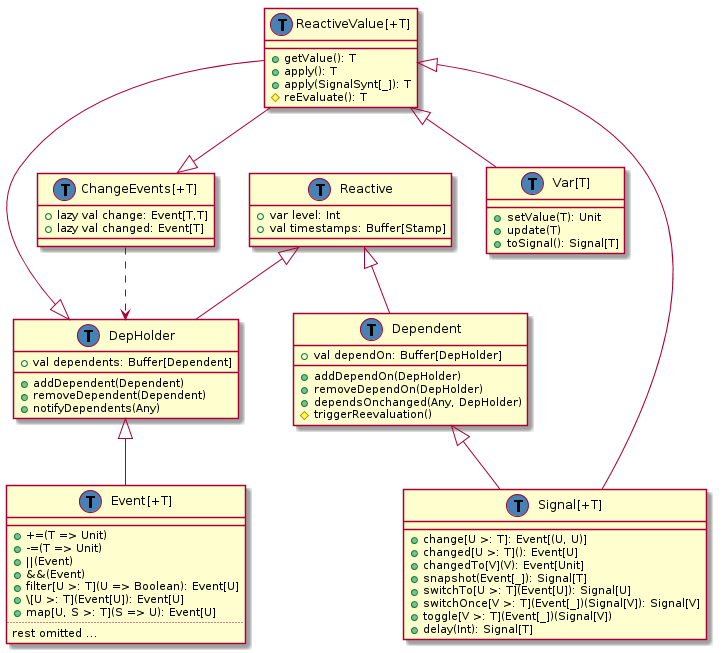

The diagram above was rendered by PlantUML. Its source (embedded in the PNG):
@startuml
class Reactive {
  +var level: Int
  +val timestamps: Buffer[Stamp]
}

class DepHolder extends Reactive {
  +val dependents: Buffer[Dependent]
  __
  +addDependent(Dependent)
  +removeDependent(Dependent)
  +notifyDependents(Any)
}

class "ChangeEvents[+T]" as ChangeEvents {
  +lazy val change: Event[T,T]
  +lazy val changed: Event[T]
  __
}
ChangeEvents ..> DepHolder

class "ReactiveValue[+T]" as ReactiveValue {
  +getValue(): T
  +apply(): T
  +apply(SignalSynt[_]): T
  #reEvaluate(): T
}
ReactiveValue --|> ChangeEvents
ReactiveValue --|> DepHolder

class Dependent extends Reactive {
  +val dependOn: Buffer[DepHolder]
  __
  +addDependOn(DepHolder)
  +removeDependOn(DepHolder)
  +dependsOnchanged(Any, DepHolder)
  #triggerReevaluation()
}

class "Var[T]" as Var {
  __
  +setValue(T): Unit
  +update(T)
  +toSignal(): Signal[T]
}

ReactiveValue <|-- Var

class "Signal[+T]" as Signal {
  __
  +change[U >: T]: Event[(U, U)]
  +changed[U >: T](): Event[U]
  +changedTo[V](V): Event[Unit]
  +snapshot(Event[_]): Signal[T]
  +switchTo[U >: T](Event[U]): Signal[U]
  +switchOnce[V >: T](Event[_])(Signal[V]): Signal[V]
  +toggle[V >: T](Event[_])(Signal[V])
  +delay(Int): Signal[T]
}

Dependent <|-- Signal
ReactiveValue <|-- Signal

class "Event[+T]" as Event extends DepHolder {
  __
  ++=(T => Unit)
  +-=(T => Unit)
  +||(Event)
  +&&(Event)
  +filter[U >: T](U => Boolean): Event[U]
  +\\\[U >: T](Event[U]): Event[U]
  +map[U, S >: T](S => U): Event[U]
  ..
  rest omitted ...
}

class Signal << (T,#4682b4) >>
class Var << (T,#4682b4) >>
class DepHolder << (T,#4682b4) >>
class Dependent << (T,#4682b4) >>
class Reactive << (T,#4682b4) >>
class Event << (T,#4682b4) >>
class ReactiveValue << (T,#4682b4) >>
class ChangeEvents << (T,#4682b4) >>
@enduml